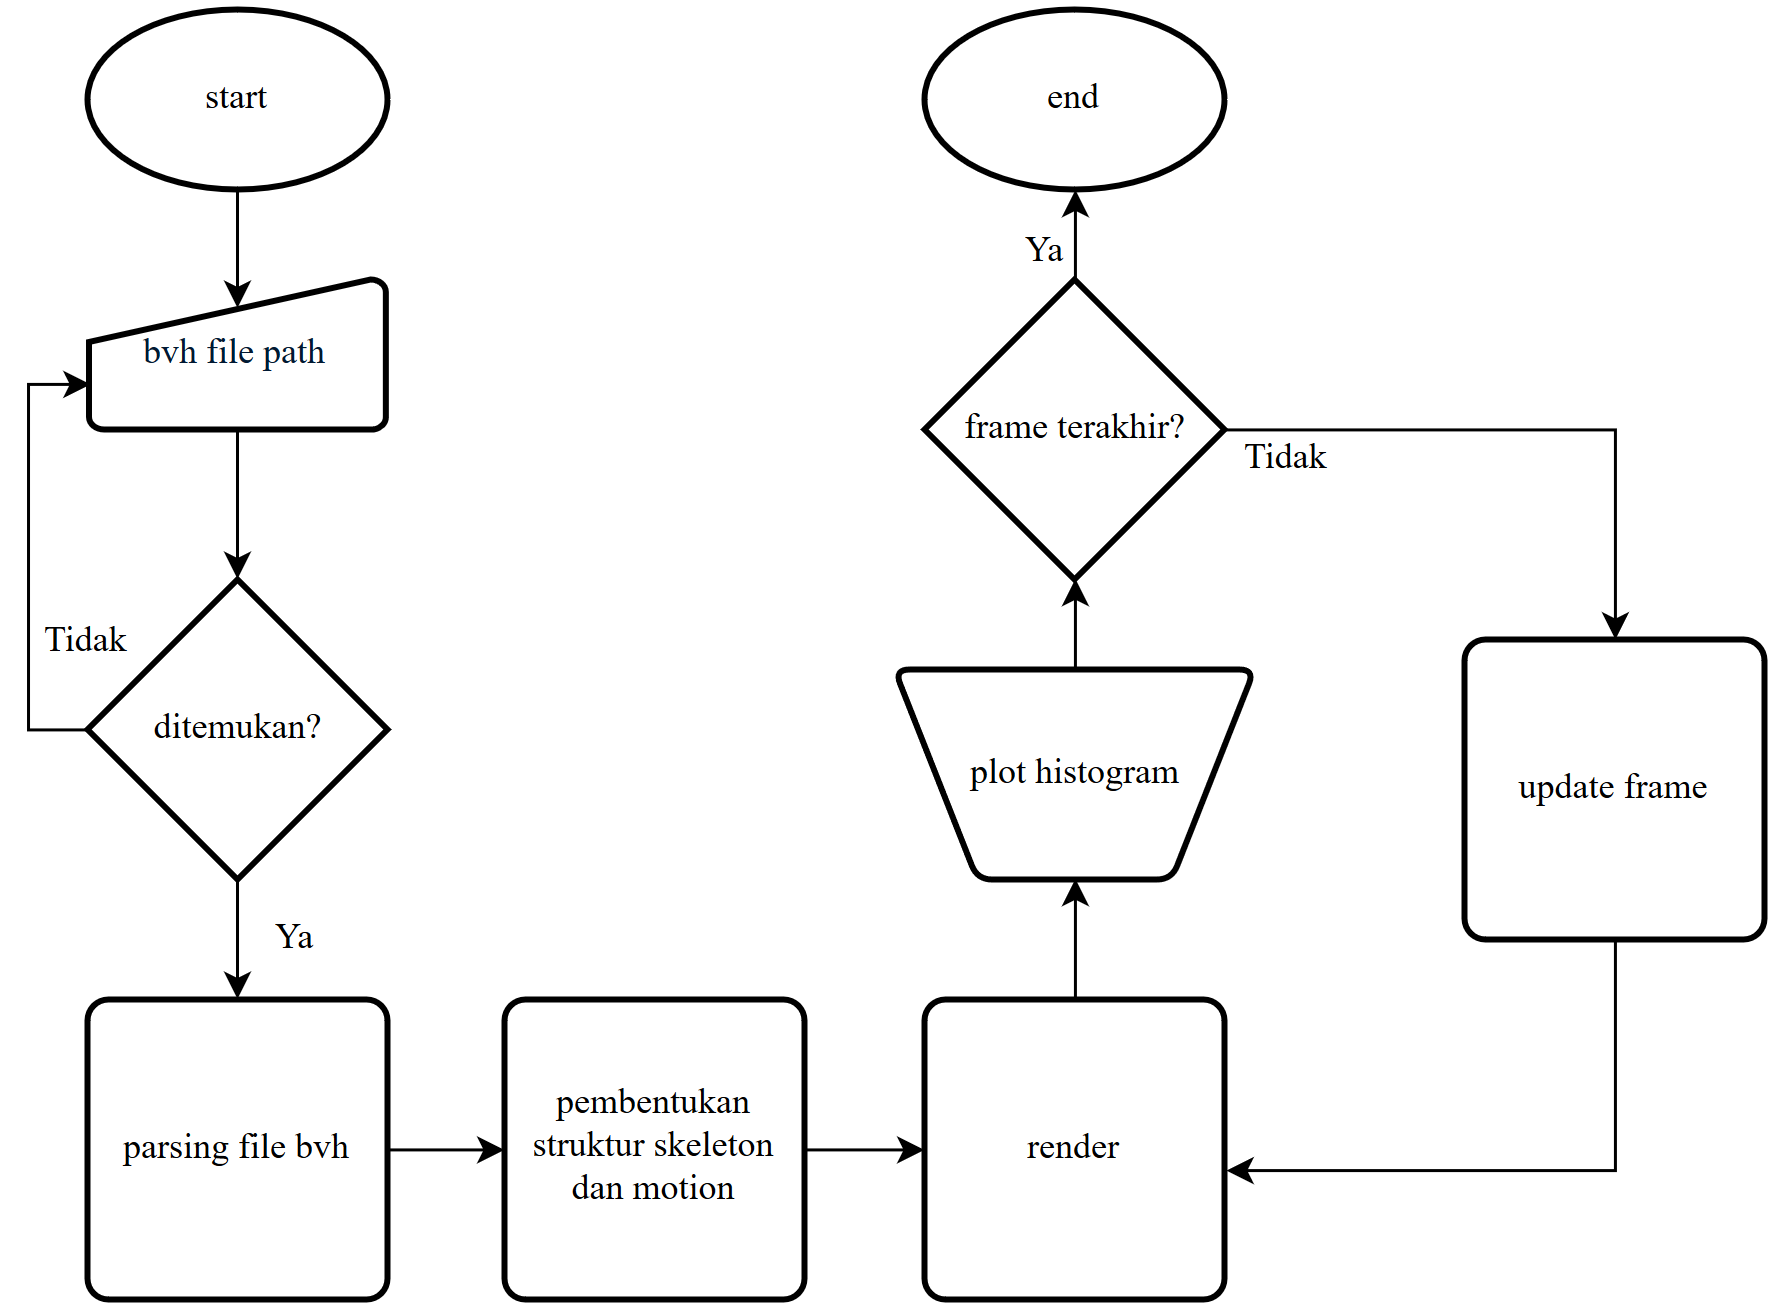

The diagram above was exported from draw.io. Its source (the exported page's mxGraphModel, read from the mxfile embedded in the PNG):
<mxGraphModel dx="919" dy="534" grid="1" gridSize="10" guides="1" tooltips="1" connect="1" arrows="1" fold="1" page="1" pageScale="1" pageWidth="1169" pageHeight="827" math="0" shadow="0">
  <root>
    <mxCell id="0" />
    <mxCell id="1" parent="0" />
    <mxCell id="xWOdWIHI48hvPORL7SES-10" style="edgeStyle=orthogonalEdgeStyle;rounded=0;orthogonalLoop=1;jettySize=auto;html=1;exitX=0.5;exitY=1;exitDx=0;exitDy=0;exitPerimeter=0;entryX=0.5;entryY=0.195;entryDx=0;entryDy=0;entryPerimeter=0;fontFamily=Times New Roman;" edge="1" parent="1" source="xWOdWIHI48hvPORL7SES-2" target="xWOdWIHI48hvPORL7SES-6">
      <mxGeometry relative="1" as="geometry" />
    </mxCell>
    <mxCell id="xWOdWIHI48hvPORL7SES-2" value="start" style="strokeWidth=2;html=1;shape=mxgraph.flowchart.start_1;whiteSpace=wrap;rounded=1;fontFamily=Times New Roman;" vertex="1" parent="1">
      <mxGeometry x="371" y="70" width="100" height="60" as="geometry" />
    </mxCell>
    <mxCell id="xWOdWIHI48hvPORL7SES-3" value="end" style="strokeWidth=2;html=1;shape=mxgraph.flowchart.start_1;whiteSpace=wrap;rounded=1;fontFamily=Times New Roman;" vertex="1" parent="1">
      <mxGeometry x="650" y="70" width="100" height="60" as="geometry" />
    </mxCell>
    <mxCell id="xWOdWIHI48hvPORL7SES-34" style="edgeStyle=orthogonalEdgeStyle;rounded=0;orthogonalLoop=1;jettySize=auto;html=1;exitX=0.5;exitY=1;exitDx=0;exitDy=0;exitPerimeter=0;entryX=0.5;entryY=0;entryDx=0;entryDy=0;entryPerimeter=0;fontFamily=Times New Roman;fontSize=12;" edge="1" parent="1" source="xWOdWIHI48hvPORL7SES-6" target="xWOdWIHI48hvPORL7SES-9">
      <mxGeometry relative="1" as="geometry" />
    </mxCell>
    <mxCell id="xWOdWIHI48hvPORL7SES-6" value="bvh file path" style="shape=mxgraph.flowchart.manual_input;fillColor=#FFFFFF;strokeColor=#000000;strokeWidth=2;gradientColor=none;gradientDirection=north;fontColor=#001933;fontStyle=0;html=1;fontFamily=Times New Roman;" vertex="1" parent="1">
      <mxGeometry x="371.5" y="160" width="99" height="50" as="geometry" />
    </mxCell>
    <mxCell id="xWOdWIHI48hvPORL7SES-20" style="edgeStyle=orthogonalEdgeStyle;rounded=0;orthogonalLoop=1;jettySize=auto;html=1;exitX=1;exitY=0.5;exitDx=0;exitDy=0;entryX=0;entryY=0.5;entryDx=0;entryDy=0;fontFamily=Times New Roman;" edge="1" parent="1" source="xWOdWIHI48hvPORL7SES-8" target="xWOdWIHI48hvPORL7SES-16">
      <mxGeometry relative="1" as="geometry" />
    </mxCell>
    <mxCell id="xWOdWIHI48hvPORL7SES-8" value="parsing file bvh" style="rounded=1;whiteSpace=wrap;html=1;absoluteArcSize=1;arcSize=14;strokeWidth=2;fontFamily=Times New Roman;" vertex="1" parent="1">
      <mxGeometry x="371" y="400" width="100" height="100" as="geometry" />
    </mxCell>
    <mxCell id="xWOdWIHI48hvPORL7SES-12" style="edgeStyle=orthogonalEdgeStyle;rounded=0;orthogonalLoop=1;jettySize=auto;html=1;exitX=0;exitY=0.5;exitDx=0;exitDy=0;exitPerimeter=0;entryX=0.007;entryY=0.697;entryDx=0;entryDy=0;entryPerimeter=0;fontFamily=Times New Roman;" edge="1" parent="1" source="xWOdWIHI48hvPORL7SES-9" target="xWOdWIHI48hvPORL7SES-6">
      <mxGeometry relative="1" as="geometry">
        <Array as="points">
          <mxPoint x="351" y="310" />
          <mxPoint x="351" y="195" />
        </Array>
      </mxGeometry>
    </mxCell>
    <mxCell id="xWOdWIHI48hvPORL7SES-14" value="Tidak" style="text;html=1;resizable=0;points=[];align=center;verticalAlign=middle;labelBackgroundColor=#ffffff;fontFamily=Times New Roman;" vertex="1" connectable="0" parent="xWOdWIHI48hvPORL7SES-12">
      <mxGeometry x="-0.2406" y="2" relative="1" as="geometry">
        <mxPoint x="21" y="9.5" as="offset" />
      </mxGeometry>
    </mxCell>
    <mxCell id="xWOdWIHI48hvPORL7SES-13" style="edgeStyle=orthogonalEdgeStyle;rounded=0;orthogonalLoop=1;jettySize=auto;html=1;exitX=0.5;exitY=1;exitDx=0;exitDy=0;exitPerimeter=0;entryX=0.5;entryY=0;entryDx=0;entryDy=0;fontFamily=Times New Roman;" edge="1" parent="1" source="xWOdWIHI48hvPORL7SES-9" target="xWOdWIHI48hvPORL7SES-8">
      <mxGeometry relative="1" as="geometry" />
    </mxCell>
    <mxCell id="xWOdWIHI48hvPORL7SES-15" value="Ya" style="text;html=1;resizable=0;points=[];align=center;verticalAlign=middle;labelBackgroundColor=#ffffff;fontFamily=Times New Roman;" vertex="1" connectable="0" parent="xWOdWIHI48hvPORL7SES-13">
      <mxGeometry x="-0.2407" y="1" relative="1" as="geometry">
        <mxPoint x="18" y="5" as="offset" />
      </mxGeometry>
    </mxCell>
    <mxCell id="xWOdWIHI48hvPORL7SES-9" value="ditemukan?" style="strokeWidth=2;html=1;shape=mxgraph.flowchart.decision;whiteSpace=wrap;rounded=1;fontFamily=Times New Roman;" vertex="1" parent="1">
      <mxGeometry x="371" y="260" width="100" height="100" as="geometry" />
    </mxCell>
    <mxCell id="xWOdWIHI48hvPORL7SES-23" style="edgeStyle=orthogonalEdgeStyle;rounded=0;orthogonalLoop=1;jettySize=auto;html=1;exitX=1;exitY=0.5;exitDx=0;exitDy=0;entryX=0;entryY=0.5;entryDx=0;entryDy=0;fontFamily=Times New Roman;" edge="1" parent="1" source="xWOdWIHI48hvPORL7SES-16" target="xWOdWIHI48hvPORL7SES-21">
      <mxGeometry relative="1" as="geometry" />
    </mxCell>
    <mxCell id="xWOdWIHI48hvPORL7SES-16" value="pembentukan struktur skeleton dan motion" style="rounded=1;whiteSpace=wrap;html=1;absoluteArcSize=1;arcSize=14;strokeWidth=2;fontFamily=Times New Roman;" vertex="1" parent="1">
      <mxGeometry x="510" y="400" width="100" height="100" as="geometry" />
    </mxCell>
    <mxCell id="xWOdWIHI48hvPORL7SES-25" style="edgeStyle=orthogonalEdgeStyle;rounded=0;orthogonalLoop=1;jettySize=auto;html=1;exitX=0.5;exitY=0;exitDx=0;exitDy=0;entryX=0.5;entryY=1;entryDx=0;entryDy=0;fontSize=12;fontFamily=Times New Roman;" edge="1" parent="1" source="xWOdWIHI48hvPORL7SES-21" target="xWOdWIHI48hvPORL7SES-24">
      <mxGeometry relative="1" as="geometry" />
    </mxCell>
    <mxCell id="xWOdWIHI48hvPORL7SES-21" value="render" style="rounded=1;whiteSpace=wrap;html=1;absoluteArcSize=1;arcSize=14;strokeWidth=2;fontFamily=Times New Roman;" vertex="1" parent="1">
      <mxGeometry x="650" y="400" width="100" height="100" as="geometry" />
    </mxCell>
    <mxCell id="xWOdWIHI48hvPORL7SES-27" style="edgeStyle=orthogonalEdgeStyle;rounded=0;orthogonalLoop=1;jettySize=auto;html=1;exitX=0.5;exitY=0;exitDx=0;exitDy=0;entryX=0.5;entryY=1;entryDx=0;entryDy=0;entryPerimeter=0;fontFamily=Times New Roman;fontSize=12;" edge="1" parent="1" source="xWOdWIHI48hvPORL7SES-24" target="xWOdWIHI48hvPORL7SES-26">
      <mxGeometry relative="1" as="geometry" />
    </mxCell>
    <mxCell id="xWOdWIHI48hvPORL7SES-24" value="plot histogram" style="verticalLabelPosition=middle;verticalAlign=middle;html=1;strokeWidth=2;shape=trapezoid;perimeter=trapezoidPerimeter;whiteSpace=wrap;size=0.23;arcSize=10;flipV=1;rounded=1;horizontal=1;fontSize=12;labelPosition=center;align=center;fontFamily=Times New Roman;" vertex="1" parent="1">
      <mxGeometry x="640" y="290" width="120" height="70" as="geometry" />
    </mxCell>
    <mxCell id="xWOdWIHI48hvPORL7SES-29" style="edgeStyle=orthogonalEdgeStyle;rounded=0;orthogonalLoop=1;jettySize=auto;html=1;exitX=1;exitY=0.5;exitDx=0;exitDy=0;exitPerimeter=0;fontFamily=Times New Roman;fontSize=12;" edge="1" parent="1" source="xWOdWIHI48hvPORL7SES-26" target="xWOdWIHI48hvPORL7SES-28">
      <mxGeometry relative="1" as="geometry" />
    </mxCell>
    <mxCell id="xWOdWIHI48hvPORL7SES-32" value="Tidak" style="text;html=1;resizable=0;points=[];align=center;verticalAlign=middle;labelBackgroundColor=#ffffff;fontSize=12;fontFamily=Times New Roman;" vertex="1" connectable="0" parent="xWOdWIHI48hvPORL7SES-29">
      <mxGeometry x="-0.4861" y="-1" relative="1" as="geometry">
        <mxPoint x="-31.5" y="9" as="offset" />
      </mxGeometry>
    </mxCell>
    <mxCell id="xWOdWIHI48hvPORL7SES-31" style="edgeStyle=orthogonalEdgeStyle;rounded=0;orthogonalLoop=1;jettySize=auto;html=1;exitX=0.5;exitY=0;exitDx=0;exitDy=0;exitPerimeter=0;entryX=0.5;entryY=1;entryDx=0;entryDy=0;entryPerimeter=0;fontFamily=Times New Roman;fontSize=12;" edge="1" parent="1" source="xWOdWIHI48hvPORL7SES-26" target="xWOdWIHI48hvPORL7SES-3">
      <mxGeometry relative="1" as="geometry" />
    </mxCell>
    <mxCell id="xWOdWIHI48hvPORL7SES-33" value="Ya" style="text;html=1;resizable=0;points=[];align=center;verticalAlign=middle;labelBackgroundColor=#ffffff;fontSize=12;fontFamily=Times New Roman;" vertex="1" connectable="0" parent="xWOdWIHI48hvPORL7SES-31">
      <mxGeometry x="-0.1256" relative="1" as="geometry">
        <mxPoint x="-10" y="3.5" as="offset" />
      </mxGeometry>
    </mxCell>
    <mxCell id="xWOdWIHI48hvPORL7SES-26" value="&lt;font&gt;frame terakhir?&lt;/font&gt;" style="strokeWidth=2;html=1;shape=mxgraph.flowchart.decision;whiteSpace=wrap;rounded=1;fontSize=12;fontFamily=Times New Roman;" vertex="1" parent="1">
      <mxGeometry x="650" y="160" width="100" height="100" as="geometry" />
    </mxCell>
    <mxCell id="xWOdWIHI48hvPORL7SES-30" style="edgeStyle=orthogonalEdgeStyle;rounded=0;orthogonalLoop=1;jettySize=auto;html=1;exitX=0.5;exitY=1;exitDx=0;exitDy=0;entryX=1.007;entryY=0.57;entryDx=0;entryDy=0;entryPerimeter=0;fontFamily=Times New Roman;fontSize=12;" edge="1" parent="1" source="xWOdWIHI48hvPORL7SES-28" target="xWOdWIHI48hvPORL7SES-21">
      <mxGeometry relative="1" as="geometry" />
    </mxCell>
    <mxCell id="xWOdWIHI48hvPORL7SES-28" value="update frame" style="rounded=1;whiteSpace=wrap;html=1;absoluteArcSize=1;arcSize=14;strokeWidth=2;fontFamily=Times New Roman;fontSize=12;" vertex="1" parent="1">
      <mxGeometry x="830" y="280" width="100" height="100" as="geometry" />
    </mxCell>
  </root>
</mxGraphModel>